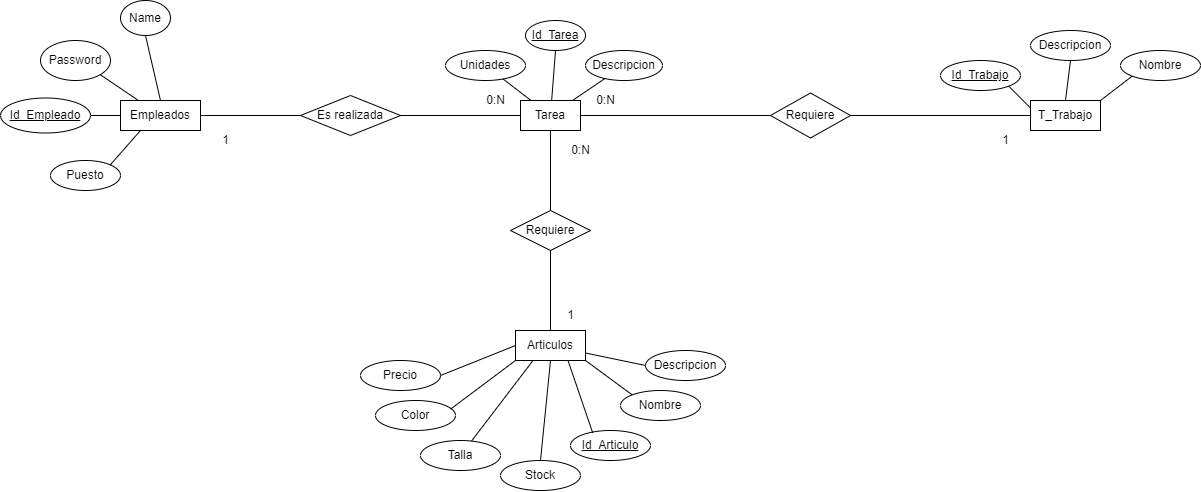

The diagram above was exported from draw.io. Its source (the exported page's mxGraphModel, read from the mxfile embedded in the PNG):
<mxGraphModel dx="1725" dy="475" grid="1" gridSize="10" guides="1" tooltips="1" connect="1" arrows="1" fold="1" page="1" pageScale="1" pageWidth="850" pageHeight="1100" math="0" shadow="0">
  <root>
    <mxCell id="0" />
    <mxCell id="1" parent="0" />
    <mxCell id="kiRAYyNZlX_MB3rdoxar-1" value="Tarea" style="rounded=0;whiteSpace=wrap;html=1;" parent="1" vertex="1">
      <mxGeometry x="310" y="560" width="60" height="30" as="geometry" />
    </mxCell>
    <mxCell id="kiRAYyNZlX_MB3rdoxar-7" value="Descripcion" style="ellipse;whiteSpace=wrap;html=1;" parent="1" vertex="1">
      <mxGeometry x="375" y="510" width="77" height="30" as="geometry" />
    </mxCell>
    <mxCell id="kiRAYyNZlX_MB3rdoxar-8" value="Unidades" style="ellipse;whiteSpace=wrap;html=1;" parent="1" vertex="1">
      <mxGeometry x="235" y="510" width="80" height="30" as="geometry" />
    </mxCell>
    <mxCell id="kiRAYyNZlX_MB3rdoxar-12" value="&lt;u&gt;Id_Tarea&lt;/u&gt;" style="ellipse;whiteSpace=wrap;html=1;" parent="1" vertex="1">
      <mxGeometry x="315" y="480" width="60" height="30" as="geometry" />
    </mxCell>
    <mxCell id="kiRAYyNZlX_MB3rdoxar-13" value="" style="endArrow=none;html=1;rounded=0;" parent="1" source="kiRAYyNZlX_MB3rdoxar-1" target="kiRAYyNZlX_MB3rdoxar-8" edge="1">
      <mxGeometry width="50" height="50" relative="1" as="geometry">
        <mxPoint x="300" y="560" as="sourcePoint" />
        <mxPoint x="350" y="510" as="targetPoint" />
      </mxGeometry>
    </mxCell>
    <mxCell id="kiRAYyNZlX_MB3rdoxar-19" value="" style="endArrow=none;html=1;rounded=0;entryX=0.5;entryY=1;entryDx=0;entryDy=0;" parent="1" source="kiRAYyNZlX_MB3rdoxar-1" target="kiRAYyNZlX_MB3rdoxar-12" edge="1">
      <mxGeometry width="50" height="50" relative="1" as="geometry">
        <mxPoint x="300" y="560" as="sourcePoint" />
        <mxPoint x="350" y="510" as="targetPoint" />
      </mxGeometry>
    </mxCell>
    <mxCell id="kiRAYyNZlX_MB3rdoxar-20" value="" style="endArrow=none;html=1;rounded=0;" parent="1" source="kiRAYyNZlX_MB3rdoxar-1" target="kiRAYyNZlX_MB3rdoxar-7" edge="1">
      <mxGeometry width="50" height="50" relative="1" as="geometry">
        <mxPoint x="300" y="560" as="sourcePoint" />
        <mxPoint x="350" y="510" as="targetPoint" />
      </mxGeometry>
    </mxCell>
    <mxCell id="kiRAYyNZlX_MB3rdoxar-21" value="Empleados" style="rounded=0;whiteSpace=wrap;html=1;" parent="1" vertex="1">
      <mxGeometry x="-90" y="560" width="80" height="30" as="geometry" />
    </mxCell>
    <mxCell id="kiRAYyNZlX_MB3rdoxar-22" value="Es realizada" style="rhombus;whiteSpace=wrap;html=1;" parent="1" vertex="1">
      <mxGeometry x="90" y="555" width="100" height="40" as="geometry" />
    </mxCell>
    <mxCell id="kiRAYyNZlX_MB3rdoxar-23" value="" style="endArrow=none;html=1;rounded=0;entryX=1;entryY=0.5;entryDx=0;entryDy=0;exitX=0;exitY=0.5;exitDx=0;exitDy=0;" parent="1" source="kiRAYyNZlX_MB3rdoxar-22" target="kiRAYyNZlX_MB3rdoxar-21" edge="1">
      <mxGeometry width="50" height="50" relative="1" as="geometry">
        <mxPoint x="180" y="630" as="sourcePoint" />
        <mxPoint x="230" y="580" as="targetPoint" />
      </mxGeometry>
    </mxCell>
    <mxCell id="kiRAYyNZlX_MB3rdoxar-24" value="" style="endArrow=none;html=1;rounded=0;entryX=0;entryY=0.5;entryDx=0;entryDy=0;exitX=1;exitY=0.5;exitDx=0;exitDy=0;" parent="1" source="kiRAYyNZlX_MB3rdoxar-22" target="kiRAYyNZlX_MB3rdoxar-1" edge="1">
      <mxGeometry width="50" height="50" relative="1" as="geometry">
        <mxPoint x="100" y="630" as="sourcePoint" />
        <mxPoint x="150" y="580" as="targetPoint" />
      </mxGeometry>
    </mxCell>
    <mxCell id="kiRAYyNZlX_MB3rdoxar-25" value="Name" style="ellipse;whiteSpace=wrap;html=1;" parent="1" vertex="1">
      <mxGeometry x="-90" y="460" width="50" height="35" as="geometry" />
    </mxCell>
    <mxCell id="kiRAYyNZlX_MB3rdoxar-26" value="Password" style="ellipse;whiteSpace=wrap;html=1;" parent="1" vertex="1">
      <mxGeometry x="-170" y="500" width="70" height="40" as="geometry" />
    </mxCell>
    <mxCell id="kiRAYyNZlX_MB3rdoxar-27" value="Puesto" style="ellipse;whiteSpace=wrap;html=1;" parent="1" vertex="1">
      <mxGeometry x="-160" y="620" width="70" height="30" as="geometry" />
    </mxCell>
    <mxCell id="kiRAYyNZlX_MB3rdoxar-28" value="&lt;u&gt;Id_Empleado&lt;/u&gt;" style="ellipse;whiteSpace=wrap;html=1;" parent="1" vertex="1">
      <mxGeometry x="-210" y="557.5" width="90" height="35" as="geometry" />
    </mxCell>
    <mxCell id="kiRAYyNZlX_MB3rdoxar-30" value="" style="endArrow=none;html=1;rounded=0;exitX=1;exitY=0;exitDx=0;exitDy=0;entryX=0.25;entryY=1;entryDx=0;entryDy=0;" parent="1" source="kiRAYyNZlX_MB3rdoxar-27" target="kiRAYyNZlX_MB3rdoxar-21" edge="1">
      <mxGeometry width="50" height="50" relative="1" as="geometry">
        <mxPoint x="-40" y="610" as="sourcePoint" />
        <mxPoint x="-120" y="640" as="targetPoint" />
      </mxGeometry>
    </mxCell>
    <mxCell id="kiRAYyNZlX_MB3rdoxar-31" value="" style="endArrow=none;html=1;rounded=0;exitX=1;exitY=0.5;exitDx=0;exitDy=0;entryX=0;entryY=0.5;entryDx=0;entryDy=0;" parent="1" source="kiRAYyNZlX_MB3rdoxar-28" target="kiRAYyNZlX_MB3rdoxar-21" edge="1">
      <mxGeometry width="50" height="50" relative="1" as="geometry">
        <mxPoint x="110" y="550" as="sourcePoint" />
        <mxPoint x="160" y="500" as="targetPoint" />
      </mxGeometry>
    </mxCell>
    <mxCell id="kiRAYyNZlX_MB3rdoxar-32" value="" style="endArrow=none;html=1;rounded=0;exitX=1;exitY=1;exitDx=0;exitDy=0;" parent="1" source="kiRAYyNZlX_MB3rdoxar-26" target="kiRAYyNZlX_MB3rdoxar-21" edge="1">
      <mxGeometry width="50" height="50" relative="1" as="geometry">
        <mxPoint x="110" y="550" as="sourcePoint" />
        <mxPoint x="160" y="500" as="targetPoint" />
      </mxGeometry>
    </mxCell>
    <mxCell id="kiRAYyNZlX_MB3rdoxar-33" value="" style="endArrow=none;html=1;rounded=0;entryX=0.5;entryY=1;entryDx=0;entryDy=0;exitX=0.5;exitY=0;exitDx=0;exitDy=0;" parent="1" source="kiRAYyNZlX_MB3rdoxar-21" target="kiRAYyNZlX_MB3rdoxar-25" edge="1">
      <mxGeometry width="50" height="50" relative="1" as="geometry">
        <mxPoint x="110" y="550" as="sourcePoint" />
        <mxPoint x="160" y="500" as="targetPoint" />
      </mxGeometry>
    </mxCell>
    <mxCell id="kiRAYyNZlX_MB3rdoxar-35" value="Articulos" style="rounded=0;whiteSpace=wrap;html=1;" parent="1" vertex="1">
      <mxGeometry x="305" y="790" width="70" height="30" as="geometry" />
    </mxCell>
    <mxCell id="kiRAYyNZlX_MB3rdoxar-36" value="Requiere" style="rhombus;whiteSpace=wrap;html=1;" parent="1" vertex="1">
      <mxGeometry x="300" y="670" width="80" height="40" as="geometry" />
    </mxCell>
    <mxCell id="kiRAYyNZlX_MB3rdoxar-39" value="" style="endArrow=none;html=1;rounded=0;entryX=0.5;entryY=1;entryDx=0;entryDy=0;exitX=0.5;exitY=0;exitDx=0;exitDy=0;" parent="1" source="kiRAYyNZlX_MB3rdoxar-35" target="kiRAYyNZlX_MB3rdoxar-36" edge="1">
      <mxGeometry width="50" height="50" relative="1" as="geometry">
        <mxPoint x="330" y="740" as="sourcePoint" />
        <mxPoint x="380" y="690" as="targetPoint" />
      </mxGeometry>
    </mxCell>
    <mxCell id="kiRAYyNZlX_MB3rdoxar-40" value="" style="endArrow=none;html=1;rounded=0;entryX=0.5;entryY=1;entryDx=0;entryDy=0;exitX=0.5;exitY=0;exitDx=0;exitDy=0;" parent="1" source="kiRAYyNZlX_MB3rdoxar-36" target="kiRAYyNZlX_MB3rdoxar-1" edge="1">
      <mxGeometry width="50" height="50" relative="1" as="geometry">
        <mxPoint x="330" y="740" as="sourcePoint" />
        <mxPoint x="380" y="690" as="targetPoint" />
      </mxGeometry>
    </mxCell>
    <mxCell id="kiRAYyNZlX_MB3rdoxar-41" value="Descripcion" style="ellipse;whiteSpace=wrap;html=1;" parent="1" vertex="1">
      <mxGeometry x="435" y="810" width="80" height="30" as="geometry" />
    </mxCell>
    <mxCell id="kiRAYyNZlX_MB3rdoxar-42" value="Stock" style="ellipse;whiteSpace=wrap;html=1;" parent="1" vertex="1">
      <mxGeometry x="290" y="920" width="80" height="30" as="geometry" />
    </mxCell>
    <mxCell id="kiRAYyNZlX_MB3rdoxar-43" value="Precio" style="ellipse;whiteSpace=wrap;html=1;" parent="1" vertex="1">
      <mxGeometry x="150" y="820" width="80" height="30" as="geometry" />
    </mxCell>
    <mxCell id="kiRAYyNZlX_MB3rdoxar-44" value="Color" style="ellipse;whiteSpace=wrap;html=1;" parent="1" vertex="1">
      <mxGeometry x="165" y="860" width="80" height="30" as="geometry" />
    </mxCell>
    <mxCell id="kiRAYyNZlX_MB3rdoxar-45" value="Talla" style="ellipse;whiteSpace=wrap;html=1;" parent="1" vertex="1">
      <mxGeometry x="210" y="900" width="80" height="30" as="geometry" />
    </mxCell>
    <mxCell id="kiRAYyNZlX_MB3rdoxar-46" value="Nombre" style="ellipse;whiteSpace=wrap;html=1;" parent="1" vertex="1">
      <mxGeometry x="410" y="850" width="80" height="30" as="geometry" />
    </mxCell>
    <mxCell id="kiRAYyNZlX_MB3rdoxar-47" value="&lt;u&gt;Id_Articulo&lt;/u&gt;" style="ellipse;whiteSpace=wrap;html=1;" parent="1" vertex="1">
      <mxGeometry x="360" y="890" width="80" height="30" as="geometry" />
    </mxCell>
    <mxCell id="kiRAYyNZlX_MB3rdoxar-48" value="" style="endArrow=none;html=1;rounded=0;entryX=0.278;entryY=0.08;entryDx=0;entryDy=0;entryPerimeter=0;exitX=0.75;exitY=1;exitDx=0;exitDy=0;" parent="1" source="kiRAYyNZlX_MB3rdoxar-35" target="kiRAYyNZlX_MB3rdoxar-47" edge="1">
      <mxGeometry width="50" height="50" relative="1" as="geometry">
        <mxPoint x="330" y="840" as="sourcePoint" />
        <mxPoint x="380" y="790" as="targetPoint" />
      </mxGeometry>
    </mxCell>
    <mxCell id="kiRAYyNZlX_MB3rdoxar-49" value="" style="endArrow=none;html=1;rounded=0;entryX=0;entryY=0;entryDx=0;entryDy=0;exitX=1;exitY=1;exitDx=0;exitDy=0;" parent="1" source="kiRAYyNZlX_MB3rdoxar-35" target="kiRAYyNZlX_MB3rdoxar-46" edge="1">
      <mxGeometry width="50" height="50" relative="1" as="geometry">
        <mxPoint x="330" y="840" as="sourcePoint" />
        <mxPoint x="380" y="790" as="targetPoint" />
      </mxGeometry>
    </mxCell>
    <mxCell id="kiRAYyNZlX_MB3rdoxar-50" value="" style="endArrow=none;html=1;rounded=0;entryX=0;entryY=0.5;entryDx=0;entryDy=0;exitX=1;exitY=0.75;exitDx=0;exitDy=0;" parent="1" source="kiRAYyNZlX_MB3rdoxar-35" target="kiRAYyNZlX_MB3rdoxar-41" edge="1">
      <mxGeometry width="50" height="50" relative="1" as="geometry">
        <mxPoint x="330" y="840" as="sourcePoint" />
        <mxPoint x="380" y="790" as="targetPoint" />
      </mxGeometry>
    </mxCell>
    <mxCell id="kiRAYyNZlX_MB3rdoxar-51" value="" style="endArrow=none;html=1;rounded=0;exitX=0.5;exitY=0;exitDx=0;exitDy=0;entryX=0.5;entryY=1;entryDx=0;entryDy=0;" parent="1" source="kiRAYyNZlX_MB3rdoxar-42" target="kiRAYyNZlX_MB3rdoxar-35" edge="1">
      <mxGeometry width="50" height="50" relative="1" as="geometry">
        <mxPoint x="330" y="840" as="sourcePoint" />
        <mxPoint x="380" y="790" as="targetPoint" />
      </mxGeometry>
    </mxCell>
    <mxCell id="kiRAYyNZlX_MB3rdoxar-52" value="" style="endArrow=none;html=1;rounded=0;entryX=0.25;entryY=1;entryDx=0;entryDy=0;" parent="1" source="kiRAYyNZlX_MB3rdoxar-45" target="kiRAYyNZlX_MB3rdoxar-35" edge="1">
      <mxGeometry width="50" height="50" relative="1" as="geometry">
        <mxPoint x="330" y="840" as="sourcePoint" />
        <mxPoint x="380" y="790" as="targetPoint" />
      </mxGeometry>
    </mxCell>
    <mxCell id="kiRAYyNZlX_MB3rdoxar-53" value="" style="endArrow=none;html=1;rounded=0;exitX=0.938;exitY=0.288;exitDx=0;exitDy=0;exitPerimeter=0;entryX=0;entryY=1;entryDx=0;entryDy=0;" parent="1" source="kiRAYyNZlX_MB3rdoxar-44" target="kiRAYyNZlX_MB3rdoxar-35" edge="1">
      <mxGeometry width="50" height="50" relative="1" as="geometry">
        <mxPoint x="330" y="840" as="sourcePoint" />
        <mxPoint x="380" y="790" as="targetPoint" />
      </mxGeometry>
    </mxCell>
    <mxCell id="kiRAYyNZlX_MB3rdoxar-54" value="" style="endArrow=none;html=1;rounded=0;exitX=1;exitY=0.5;exitDx=0;exitDy=0;entryX=0;entryY=0.5;entryDx=0;entryDy=0;" parent="1" source="kiRAYyNZlX_MB3rdoxar-43" target="kiRAYyNZlX_MB3rdoxar-35" edge="1">
      <mxGeometry width="50" height="50" relative="1" as="geometry">
        <mxPoint x="330" y="840" as="sourcePoint" />
        <mxPoint x="380" y="790" as="targetPoint" />
      </mxGeometry>
    </mxCell>
    <mxCell id="kiRAYyNZlX_MB3rdoxar-56" value="T_Trabajo" style="rounded=0;whiteSpace=wrap;html=1;" parent="1" vertex="1">
      <mxGeometry x="820" y="560" width="70" height="30" as="geometry" />
    </mxCell>
    <mxCell id="kiRAYyNZlX_MB3rdoxar-57" value="Descripcion" style="ellipse;whiteSpace=wrap;html=1;" parent="1" vertex="1">
      <mxGeometry x="820" y="490" width="80" height="30" as="geometry" />
    </mxCell>
    <mxCell id="kiRAYyNZlX_MB3rdoxar-58" value="Nombre" style="ellipse;whiteSpace=wrap;html=1;" parent="1" vertex="1">
      <mxGeometry x="910" y="510" width="80" height="30" as="geometry" />
    </mxCell>
    <mxCell id="kiRAYyNZlX_MB3rdoxar-59" value="&lt;u&gt;Id_Trabajo&lt;/u&gt;" style="ellipse;whiteSpace=wrap;html=1;" parent="1" vertex="1">
      <mxGeometry x="730" y="520" width="80" height="30" as="geometry" />
    </mxCell>
    <mxCell id="kiRAYyNZlX_MB3rdoxar-60" value="" style="endArrow=none;html=1;rounded=0;entryX=1;entryY=1;entryDx=0;entryDy=0;exitX=0;exitY=0.25;exitDx=0;exitDy=0;" parent="1" source="kiRAYyNZlX_MB3rdoxar-56" target="kiRAYyNZlX_MB3rdoxar-59" edge="1">
      <mxGeometry width="50" height="50" relative="1" as="geometry">
        <mxPoint x="1010" y="600" as="sourcePoint" />
        <mxPoint x="1060" y="550" as="targetPoint" />
      </mxGeometry>
    </mxCell>
    <mxCell id="kiRAYyNZlX_MB3rdoxar-61" value="" style="endArrow=none;html=1;rounded=0;entryX=0.5;entryY=1;entryDx=0;entryDy=0;exitX=0.5;exitY=0;exitDx=0;exitDy=0;" parent="1" source="kiRAYyNZlX_MB3rdoxar-56" target="kiRAYyNZlX_MB3rdoxar-57" edge="1">
      <mxGeometry width="50" height="50" relative="1" as="geometry">
        <mxPoint x="1010" y="600" as="sourcePoint" />
        <mxPoint x="1060" y="550" as="targetPoint" />
      </mxGeometry>
    </mxCell>
    <mxCell id="kiRAYyNZlX_MB3rdoxar-62" value="" style="endArrow=none;html=1;rounded=0;entryX=0;entryY=1;entryDx=0;entryDy=0;exitX=1;exitY=0;exitDx=0;exitDy=0;" parent="1" source="kiRAYyNZlX_MB3rdoxar-56" target="kiRAYyNZlX_MB3rdoxar-58" edge="1">
      <mxGeometry width="50" height="50" relative="1" as="geometry">
        <mxPoint x="1010" y="600" as="sourcePoint" />
        <mxPoint x="1060" y="550" as="targetPoint" />
      </mxGeometry>
    </mxCell>
    <mxCell id="kiRAYyNZlX_MB3rdoxar-63" value="Requiere" style="rhombus;whiteSpace=wrap;html=1;" parent="1" vertex="1">
      <mxGeometry x="560" y="552.5" width="80" height="45" as="geometry" />
    </mxCell>
    <mxCell id="kiRAYyNZlX_MB3rdoxar-64" value="" style="endArrow=none;html=1;rounded=0;entryX=1;entryY=0.5;entryDx=0;entryDy=0;exitX=0;exitY=0.5;exitDx=0;exitDy=0;" parent="1" source="kiRAYyNZlX_MB3rdoxar-63" target="kiRAYyNZlX_MB3rdoxar-1" edge="1">
      <mxGeometry width="50" height="50" relative="1" as="geometry">
        <mxPoint x="750" y="690" as="sourcePoint" />
        <mxPoint x="700" y="620" as="targetPoint" />
      </mxGeometry>
    </mxCell>
    <mxCell id="kiRAYyNZlX_MB3rdoxar-65" value="" style="endArrow=none;html=1;rounded=0;exitX=1;exitY=0.5;exitDx=0;exitDy=0;entryX=0;entryY=0.5;entryDx=0;entryDy=0;" parent="1" source="kiRAYyNZlX_MB3rdoxar-63" target="kiRAYyNZlX_MB3rdoxar-56" edge="1">
      <mxGeometry width="50" height="50" relative="1" as="geometry">
        <mxPoint x="750" y="690" as="sourcePoint" />
        <mxPoint x="800" y="640" as="targetPoint" />
      </mxGeometry>
    </mxCell>
    <mxCell id="kiRAYyNZlX_MB3rdoxar-66" value="0:N" style="text;html=1;align=center;verticalAlign=middle;resizable=0;points=[];autosize=1;strokeColor=none;fillColor=none;" parent="1" vertex="1">
      <mxGeometry x="265" y="545" width="40" height="30" as="geometry" />
    </mxCell>
    <mxCell id="kiRAYyNZlX_MB3rdoxar-67" value="1" style="text;html=1;align=center;verticalAlign=middle;resizable=0;points=[];autosize=1;strokeColor=none;fillColor=none;" parent="1" vertex="1">
      <mxGeometry y="585" width="30" height="30" as="geometry" />
    </mxCell>
    <mxCell id="kiRAYyNZlX_MB3rdoxar-68" value="0:N" style="text;html=1;align=center;verticalAlign=middle;resizable=0;points=[];autosize=1;strokeColor=none;fillColor=none;" parent="1" vertex="1">
      <mxGeometry x="375" y="545" width="40" height="30" as="geometry" />
    </mxCell>
    <mxCell id="kiRAYyNZlX_MB3rdoxar-69" value="1" style="text;html=1;align=center;verticalAlign=middle;resizable=0;points=[];autosize=1;strokeColor=none;fillColor=none;" parent="1" vertex="1">
      <mxGeometry x="780" y="585" width="30" height="30" as="geometry" />
    </mxCell>
    <mxCell id="kiRAYyNZlX_MB3rdoxar-70" value="0:N" style="text;html=1;align=center;verticalAlign=middle;resizable=0;points=[];autosize=1;strokeColor=none;fillColor=none;" parent="1" vertex="1">
      <mxGeometry x="350" y="595" width="40" height="30" as="geometry" />
    </mxCell>
    <mxCell id="kiRAYyNZlX_MB3rdoxar-71" value="1" style="text;html=1;align=center;verticalAlign=middle;resizable=0;points=[];autosize=1;strokeColor=none;fillColor=none;" parent="1" vertex="1">
      <mxGeometry x="345" y="760" width="30" height="30" as="geometry" />
    </mxCell>
  </root>
</mxGraphModel>